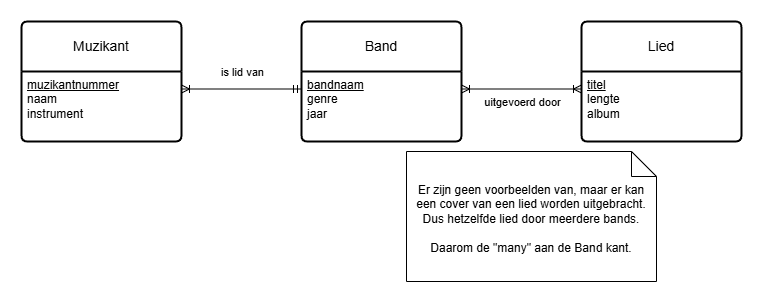

The diagram above was exported from draw.io. Its source (the exported page's mxGraphModel, read from the mxfile embedded in the PNG):
<mxGraphModel dx="1028" dy="611" grid="1" gridSize="10" guides="1" tooltips="1" connect="1" arrows="1" fold="1" page="1" pageScale="1" pageWidth="1100" pageHeight="850" background="none" math="0" shadow="0">
  <root>
    <mxCell id="0" />
    <mxCell id="1" parent="0" />
    <mxCell id="ei4-Yj0OnqYiABqFhU_M-1" value="Band" style="swimlane;childLayout=stackLayout;horizontal=1;startSize=50;horizontalStack=0;rounded=1;fontSize=14;fontStyle=0;strokeWidth=2;resizeParent=0;resizeLast=1;shadow=0;dashed=0;align=center;arcSize=4;whiteSpace=wrap;html=1;" parent="1" vertex="1">
      <mxGeometry x="320" y="40" width="160" height="120" as="geometry" />
    </mxCell>
    <mxCell id="ei4-Yj0OnqYiABqFhU_M-2" value="&lt;u&gt;bandnaam&lt;/u&gt;&lt;div&gt;genre&lt;/div&gt;&lt;div&gt;jaar&lt;/div&gt;" style="align=left;strokeColor=none;fillColor=none;spacingLeft=4;spacingRight=4;fontSize=12;verticalAlign=top;resizable=0;rotatable=0;part=1;html=1;whiteSpace=wrap;" parent="ei4-Yj0OnqYiABqFhU_M-1" vertex="1">
      <mxGeometry y="50" width="160" height="70" as="geometry" />
    </mxCell>
    <mxCell id="ei4-Yj0OnqYiABqFhU_M-3" value="Lied" style="swimlane;childLayout=stackLayout;horizontal=1;startSize=50;horizontalStack=0;rounded=1;fontSize=14;fontStyle=0;strokeWidth=2;resizeParent=0;resizeLast=1;shadow=0;dashed=0;align=center;arcSize=4;whiteSpace=wrap;html=1;" parent="1" vertex="1">
      <mxGeometry x="600" y="40" width="160" height="120" as="geometry" />
    </mxCell>
    <mxCell id="ei4-Yj0OnqYiABqFhU_M-4" value="&lt;u&gt;titel&lt;/u&gt;&lt;div&gt;lengte&lt;/div&gt;&lt;div&gt;album&lt;/div&gt;" style="align=left;strokeColor=none;fillColor=none;spacingLeft=4;spacingRight=4;fontSize=12;verticalAlign=top;resizable=0;rotatable=0;part=1;html=1;whiteSpace=wrap;" parent="ei4-Yj0OnqYiABqFhU_M-3" vertex="1">
      <mxGeometry y="50" width="160" height="70" as="geometry" />
    </mxCell>
    <mxCell id="ei4-Yj0OnqYiABqFhU_M-5" value="Muzikant" style="swimlane;childLayout=stackLayout;horizontal=1;startSize=50;horizontalStack=0;rounded=1;fontSize=14;fontStyle=0;strokeWidth=2;resizeParent=0;resizeLast=1;shadow=0;dashed=0;align=center;arcSize=4;whiteSpace=wrap;html=1;" parent="1" vertex="1">
      <mxGeometry x="40" y="40" width="160" height="120" as="geometry" />
    </mxCell>
    <mxCell id="ei4-Yj0OnqYiABqFhU_M-6" value="&lt;u&gt;muzikantnummer&lt;/u&gt;&lt;div&gt;naam&lt;/div&gt;&lt;div&gt;instrument&lt;/div&gt;" style="align=left;strokeColor=none;fillColor=none;spacingLeft=4;spacingRight=4;fontSize=12;verticalAlign=top;resizable=0;rotatable=0;part=1;html=1;whiteSpace=wrap;" parent="ei4-Yj0OnqYiABqFhU_M-5" vertex="1">
      <mxGeometry y="50" width="160" height="70" as="geometry" />
    </mxCell>
    <mxCell id="ei4-Yj0OnqYiABqFhU_M-9" value="" style="endArrow=ERmandOne;html=1;rounded=0;exitX=1;exitY=0.25;exitDx=0;exitDy=0;entryX=0;entryY=0.25;entryDx=0;entryDy=0;startArrow=ERoneToMany;startFill=0;endFill=0;" parent="1" source="ei4-Yj0OnqYiABqFhU_M-6" target="ei4-Yj0OnqYiABqFhU_M-2" edge="1">
      <mxGeometry relative="1" as="geometry">
        <mxPoint x="480" y="330" as="sourcePoint" />
        <mxPoint x="640" y="330" as="targetPoint" />
      </mxGeometry>
    </mxCell>
    <mxCell id="ei4-Yj0OnqYiABqFhU_M-14" value="is lid van" style="edgeLabel;html=1;align=center;verticalAlign=middle;resizable=0;points=[];" parent="ei4-Yj0OnqYiABqFhU_M-9" vertex="1" connectable="0">
      <mxGeometry x="-0.3133" y="2" relative="1" as="geometry">
        <mxPoint x="19" y="-15" as="offset" />
      </mxGeometry>
    </mxCell>
    <mxCell id="ei4-Yj0OnqYiABqFhU_M-11" value="" style="endArrow=ERoneToMany;html=1;rounded=0;exitX=1;exitY=0.25;exitDx=0;exitDy=0;entryX=0;entryY=0.25;entryDx=0;entryDy=0;startArrow=ERoneToMany;startFill=0;endFill=0;" parent="1" source="ei4-Yj0OnqYiABqFhU_M-2" target="ei4-Yj0OnqYiABqFhU_M-4" edge="1">
      <mxGeometry relative="1" as="geometry">
        <mxPoint x="550" y="330" as="sourcePoint" />
        <mxPoint x="710" y="330" as="targetPoint" />
      </mxGeometry>
    </mxCell>
    <mxCell id="ei4-Yj0OnqYiABqFhU_M-16" value="uitgevoerd door" style="edgeLabel;html=1;align=center;verticalAlign=middle;resizable=0;points=[];" parent="ei4-Yj0OnqYiABqFhU_M-11" vertex="1" connectable="0">
      <mxGeometry x="-0.1967" y="-1" relative="1" as="geometry">
        <mxPoint x="12" y="12" as="offset" />
      </mxGeometry>
    </mxCell>
    <mxCell id="ei4-Yj0OnqYiABqFhU_M-13" value="Er zijn geen voorbeelden van, maar er kan een cover van een lied worden uitgebracht. Dus hetzelfde lied door meerdere bands.&lt;div&gt;&lt;br&gt;&lt;/div&gt;&lt;div&gt;Daarom de &quot;many&quot; aan de Band kant.&lt;/div&gt;" style="shape=note2;boundedLbl=1;whiteSpace=wrap;html=1;size=25;verticalAlign=top;align=center;" parent="1" vertex="1">
      <mxGeometry x="425" y="170" width="250" height="130" as="geometry" />
    </mxCell>
  </root>
</mxGraphModel>